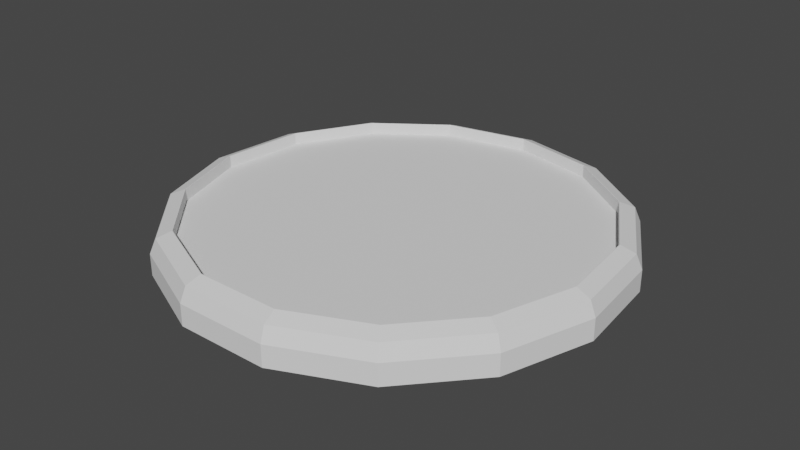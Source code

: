 # Source: Miernik_02.blend  (saved by Blender 2.83.19; exported with 4.5.12 LTS)
import bpy
from mathutils import Matrix  # noqa: F401  (used for matrix-valued properties, if any)

bpy.ops.wm.read_factory_settings(use_empty=True)
scene = bpy.context.scene
scene.name = 'Scene'

# ---- collections
col_collection = bpy.data.collections.new('Collection'); scene.collection.children.link(col_collection)

# ---- world
world_world = bpy.data.worlds.new('World'); scene.world = world_world
world_world.use_nodes = True; world_world.node_tree.nodes.clear()
_N = world_world.node_tree.nodes; _L = world_world.node_tree.links
n0 = _N.new('ShaderNodeOutputWorld'); n0.name = 'World Output'; n0.location = (300, 300)
n1 = _N.new('ShaderNodeBackground'); n1.name = 'Background'; n1.location = (10, 300)
n1.inputs[0].default_value = (0.05088, 0.05088, 0.05088, 1.0)
_L.new(n1.outputs[0], n0.inputs[0])
n0.is_active_output = True
world_world.color = (0.05088, 0.05088, 0.05088)
world_world.use_sun_shadow = False
world_world.sun_shadow_jitter_overblur = 0.0

# ---- meshes
me_circle = bpy.data.meshes.new('Circle')
me_circle.from_pydata([(8.389e-10, 0.9626, 0.0), (-0.3915, 0.8793, 0.0), (-0.7153, 0.6441, 0.0), (-0.9154, 0.2974, 0.0), (-0.9573, -0.1006, 0.0), (-0.8336, -0.4813, 0.0), (-0.5658, -0.7787, 0.0), (-0.2001, -0.9415, 0.0), (0.2001, -0.9415, 0.0), (0.5658, -0.7787, 0.0), (0.8336, -0.4813, 0.0), (0.9573, -0.1006, 0.0), (0.9154, 0.2974, 0.0), (0.7153, 0.6441, 0.0), (0.3915, 0.8793, 0.0), (-0.3542, 0.7955, 0.1794), (3.133e-09, 0.8708, 0.1794), (-0.6471, 0.5827, 0.1794), (-0.8281, 0.2691, 0.1794), (-0.866, -0.09102, 0.1794), (-0.7541, -0.4354, 0.1794), (-0.5118, -0.7045, 0.1794), (-0.181, -0.8517, 0.1794), (0.181, -0.8517, 0.1794), (0.5118, -0.7045, 0.1794), (0.7541, -0.4354, 0.1794), (0.866, -0.09102, 0.1794), (0.8281, 0.2691, 0.1794), (0.6471, 0.5827, 0.1794), (0.3542, 0.7955, 0.1794), (-0.3542, 0.7955, 0.1272), (3.217e-09, 0.8708, 0.1272), (-0.6471, 0.5827, 0.1272), (-0.8281, 0.2691, 0.1272), (-0.866, -0.09102, 0.1272), (-0.7541, -0.4354, 0.1272), (-0.5118, -0.7045, 0.1272), (-0.181, -0.8517, 0.1272), (0.181, -0.8517, 0.1272), (0.5118, -0.7045, 0.1272), (0.7541, -0.4354, 0.1272), (0.866, -0.09102, 0.1272), (0.8281, 0.2691, 0.1272), (0.6471, 0.5827, 0.1272), (0.3542, 0.7955, 0.1272), (-0.3915, 0.8793, 0.09209), (-0.3552, 0.7978, 0.1794), (-0.3809, 0.8554, 0.1539), (3.071e-09, 0.8732, 0.1794), (8.389e-10, 0.9626, 0.09209), (1.513e-09, 0.9364, 0.1539), (-0.7153, 0.6441, 0.09209), (-0.649, 0.5843, 0.1794), (-0.6959, 0.6266, 0.1539), (-0.9154, 0.2974, 0.09209), (-0.8305, 0.2698, 0.1794), (-0.8906, 0.2894, 0.1539), (-0.9573, -0.1006, 0.09209), (-0.8685, -0.09128, 0.1794), (-0.9313, -0.09788, 0.1539), (-0.8336, -0.4813, 0.09209), (-0.7563, -0.4366, 0.1794), (-0.8109, -0.4682, 0.1539), (-0.5658, -0.7787, 0.09209), (-0.5133, -0.7065, 0.1794), (-0.5504, -0.7576, 0.1539), (-0.2001, -0.9415, 0.09209), (-0.1816, -0.8542, 0.1794), (-0.1947, -0.9159, 0.1539), (0.2001, -0.9415, 0.09209), (0.1816, -0.8542, 0.1794), (0.1947, -0.9159, 0.1539), (0.5658, -0.7787, 0.09209), (0.5133, -0.7065, 0.1794), (0.5504, -0.7576, 0.1539), (0.8336, -0.4813, 0.09209), (0.7563, -0.4366, 0.1794), (0.8109, -0.4682, 0.1539), (0.9573, -0.1006, 0.09209), (0.8685, -0.09128, 0.1794), (0.9313, -0.09788, 0.1539), (0.9154, 0.2974, 0.09209), (0.8305, 0.2698, 0.1794), (0.8906, 0.2894, 0.1539), (0.7153, 0.6441, 0.09209), (0.649, 0.5843, 0.1794), (0.6959, 0.6266, 0.1539), (0.3915, 0.8793, 0.09209), (0.3552, 0.7978, 0.1794), (0.3809, 0.8554, 0.1539)], [], [(1, 0, 14, 13, 12, 11, 10, 9, 8, 7, 6, 5, 4, 3, 2), (85, 88, 29, 28), (82, 85, 28, 27), (64, 67, 22, 21), (67, 70, 23, 22), (52, 55, 18, 17), (70, 73, 24, 23), (46, 52, 17, 15), (73, 76, 25, 24), (88, 48, 16, 29), (76, 79, 26, 25), (55, 58, 19, 18), (79, 82, 27, 26), (58, 61, 20, 19), (12, 13, 84, 81), (61, 64, 21, 20), (19, 20, 35, 34), (5, 6, 63, 60), (13, 14, 87, 84), (6, 7, 66, 63), (14, 0, 49, 87), (7, 8, 69, 66), (0, 1, 45, 49), (8, 9, 72, 69), (1, 2, 51, 45), (9, 10, 75, 72), (2, 3, 54, 51), (10, 11, 78, 75), (3, 4, 57, 54), (11, 12, 81, 78), (4, 5, 60, 57), (30, 32, 33, 34, 35, 36, 37, 38, 39, 40, 41, 42, 43, 44, 31), (27, 28, 43, 42), (20, 21, 36, 35), (28, 29, 44, 43), (21, 22, 37, 36), (29, 16, 31, 44), (22, 23, 38, 37), (16, 15, 30, 31), (23, 24, 39, 38), (15, 17, 32, 30), (24, 25, 40, 39), (17, 18, 33, 32), (25, 26, 41, 40), (18, 19, 34, 33), (26, 27, 42, 41), (46, 48, 50, 47), (47, 50, 49, 45), (52, 46, 47, 53), (53, 47, 45, 51), (55, 52, 53, 56), (56, 53, 51, 54), (58, 55, 56, 59), (59, 56, 54, 57), (61, 58, 59, 62), (62, 59, 57, 60), (64, 61, 62, 65), (65, 62, 60, 63), (67, 64, 65, 68), (68, 65, 63, 66), (70, 67, 68, 71), (71, 68, 66, 69), (73, 70, 71, 74), (74, 71, 69, 72), (76, 73, 74, 77), (77, 74, 72, 75), (79, 76, 77, 80), (80, 77, 75, 78), (82, 79, 80, 83), (83, 80, 78, 81), (85, 82, 83, 86), (86, 83, 81, 84), (88, 85, 86, 89), (89, 86, 84, 87), (48, 88, 89, 50), (50, 89, 87, 49), (48, 46, 15, 16)])
_uv = me_circle.uv_layers.new(name='UVMap')
_uv.uv.foreach_set('vector', [0.5321, 0.763, 0.5424, 0.7727, 0.5481, 0.786, 0.5481, 0.8005, 0.5424, 0.8138, 0.5321, 0.8235, 0.5189, 0.828, 0.5051, 0.8265, 0.4931, 0.8192, 0.4849, 0.8075, 0.482, 0.7933, 0.4849, 0.7791, 0.4931, 0.7673, 0.5051, 0.76, 0.5189, 0.7585, 0.6006, 0.07854, 0.6843, 0.02803, 0.6845, 0.02869, 0.6011, 0.07906, 0.5438, 0.1603, 0.6006, 0.07854, 0.6011, 0.07906, 0.5444, 0.1606, 0.8724, 0.4695, 0.7805, 0.5007, 0.7804, 0.5, 0.8721, 0.4689, 0.7805, 0.5007, 0.6843, 0.4901, 0.6845, 0.4895, 0.7804, 0.5, 0.9442, 0.1163, 0.9836, 0.2086, 0.9829, 0.2087, 0.9437, 0.1167, 0.6843, 0.4901, 0.6006, 0.4396, 0.6011, 0.4391, 0.6845, 0.4895, 0.8724, 0.04869, 0.9442, 0.1163, 0.9437, 0.1167, 0.8721, 0.04929, 0.6006, 0.4396, 0.5438, 0.3579, 0.5444, 0.3576, 0.6011, 0.4391, 0.6843, 0.02803, 0.7805, 0.01747, 0.7804, 0.01816, 0.6845, 0.02869, 0.5438, 0.3579, 0.5237, 0.2591, 0.5244, 0.2591, 0.5444, 0.3576, 0.9836, 0.2086, 0.9836, 0.3096, 0.9829, 0.3094, 0.9829, 0.2087, 0.5237, 0.2591, 0.5438, 0.1603, 0.5444, 0.1606, 0.5244, 0.2591, 0.6102, 0.7989, 0.6051, 0.8109, 0.605, 0.8109, 0.6102, 0.7989, 0.4839, 0.8872, 0.4827, 0.8755, 0.4858, 0.8754, 0.4871, 0.8871, 0.9442, 0.4019, 0.8724, 0.4695, 0.8721, 0.4689, 0.9437, 0.4015, 0.5083, 0.8368, 0.5092, 0.828, 0.511, 0.828, 0.5101, 0.8368, 0.4966, 0.8397, 0.4978, 0.828, 0.5009, 0.8281, 0.4997, 0.8398, 0.4827, 0.8755, 0.482, 0.8613, 0.4852, 0.8612, 0.4858, 0.8754, 0.4956, 0.8397, 0.4959, 0.8539, 0.4927, 0.8539, 0.4924, 0.8397, 0.482, 0.8613, 0.482, 0.8471, 0.4852, 0.847, 0.4852, 0.8612, 0.4959, 0.8539, 0.4956, 0.8681, 0.4924, 0.8681, 0.4927, 0.8539, 0.482, 0.8471, 0.4827, 0.8354, 0.4858, 0.8353, 0.4852, 0.847, 0.4956, 0.8681, 0.4946, 0.8799, 0.4914, 0.8799, 0.4924, 0.8681, 0.4827, 0.8354, 0.4839, 0.8281, 0.4871, 0.828, 0.4858, 0.8353, 0.5026, 0.8682, 0.5019, 0.854, 0.5051, 0.8539, 0.5058, 0.8681, 0.4966, 0.8799, 0.4959, 0.8681, 0.4991, 0.8682, 0.4997, 0.8799, 0.5019, 0.854, 0.5019, 0.8398, 0.5051, 0.8397, 0.5051, 0.8539, 0.4959, 0.8681, 0.4959, 0.8539, 0.4991, 0.854, 0.4991, 0.8682, 0.5019, 0.8398, 0.5026, 0.8281, 0.5058, 0.828, 0.5051, 0.8397, 0.4959, 0.8539, 0.4966, 0.8397, 0.4997, 0.8398, 0.4991, 0.854, 0.6664, 0.08958, 0.6561, 0.1136, 0.6375, 0.1312, 0.6136, 0.1393, 0.5886, 0.1365, 0.5668, 0.1234, 0.552, 0.1021, 0.5468, 0.07645, 0.552, 0.05075, 0.5668, 0.02949, 0.5886, 0.01636, 0.6136, 0.01361, 0.6375, 0.02173, 0.6561, 0.03931, 0.6664, 0.06331, 0.5113, 0.84, 0.5122, 0.828, 0.514, 0.828, 0.5131, 0.84, 0.5151, 0.874, 0.5143, 0.862, 0.5161, 0.8619, 0.5169, 0.8739, 0.5175, 0.8651, 0.5169, 0.8531, 0.5187, 0.8531, 0.5193, 0.8651, 0.5143, 0.862, 0.514, 0.8488, 0.5158, 0.8488, 0.5161, 0.8619, 0.5169, 0.8531, 0.5169, 0.84, 0.5187, 0.84, 0.5187, 0.8531, 0.514, 0.8488, 0.5143, 0.8368, 0.5161, 0.8368, 0.5158, 0.8488, 0.5169, 0.84, 0.5175, 0.828, 0.5193, 0.828, 0.5187, 0.84, 0.5143, 0.8368, 0.5151, 0.828, 0.5169, 0.828, 0.5161, 0.8368, 0.5092, 0.874, 0.5083, 0.862, 0.5101, 0.8619, 0.511, 0.8739, 0.5122, 0.8739, 0.5113, 0.8651, 0.5131, 0.8651, 0.514, 0.874, 0.5083, 0.862, 0.508, 0.8488, 0.5098, 0.8488, 0.5101, 0.8619, 0.5113, 0.8651, 0.511, 0.8531, 0.5128, 0.8531, 0.5131, 0.8651, 0.508, 0.8488, 0.5083, 0.8368, 0.5101, 0.8368, 0.5098, 0.8488, 0.511, 0.8531, 0.5113, 0.84, 0.5131, 0.84, 0.5128, 0.8531, 0.5957, 0.7649, 0.5838, 0.7608, 0.584, 0.7585, 0.5968, 0.7629, 0.4881, 0.8359, 0.4874, 0.8474, 0.4852, 0.847, 0.4858, 0.8353, 0.6051, 0.7737, 0.5957, 0.7649, 0.5968, 0.7629, 0.6069, 0.7723, 0.4892, 0.8288, 0.4881, 0.8359, 0.4858, 0.8353, 0.4871, 0.828, 0.6102, 0.7857, 0.6051, 0.7737, 0.6069, 0.7723, 0.6124, 0.7852, 0.5013, 0.8678, 0.5019, 0.8793, 0.4997, 0.8799, 0.4991, 0.8682, 0.6102, 0.7989, 0.6102, 0.7857, 0.6124, 0.7852, 0.6124, 0.7994, 0.5013, 0.854, 0.5013, 0.8678, 0.4991, 0.8682, 0.4991, 0.854, 0.6051, 0.8109, 0.6102, 0.7989, 0.6124, 0.7994, 0.6069, 0.8123, 0.5019, 0.8402, 0.5013, 0.854, 0.4991, 0.854, 0.4997, 0.8398, 0.5957, 0.8197, 0.6051, 0.8109, 0.6069, 0.8123, 0.5968, 0.8217, 0.4902, 0.8401, 0.4892, 0.8287, 0.4914, 0.828, 0.4924, 0.8397, 0.5838, 0.8238, 0.5957, 0.8197, 0.5968, 0.8217, 0.584, 0.8261, 0.4905, 0.8539, 0.4902, 0.8401, 0.4924, 0.8397, 0.4927, 0.8539, 0.5712, 0.8224, 0.5838, 0.8238, 0.584, 0.8261, 0.5705, 0.8246, 0.4902, 0.8677, 0.4905, 0.8539, 0.4927, 0.8539, 0.4924, 0.8681, 0.5603, 0.8158, 0.5712, 0.8224, 0.5705, 0.8246, 0.5588, 0.8176, 0.4892, 0.8792, 0.4902, 0.8677, 0.4924, 0.8681, 0.4914, 0.8799, 0.5529, 0.8052, 0.5603, 0.8158, 0.5588, 0.8176, 0.5509, 0.8061, 0.5074, 0.8539, 0.508, 0.8677, 0.5058, 0.8681, 0.5051, 0.8539, 0.5503, 0.7923, 0.5529, 0.8052, 0.5509, 0.8061, 0.5481, 0.7923, 0.5074, 0.8401, 0.5074, 0.8539, 0.5051, 0.8539, 0.5051, 0.8397, 0.5529, 0.7794, 0.5503, 0.7923, 0.5481, 0.7923, 0.5509, 0.7785, 0.508, 0.8286, 0.5074, 0.8401, 0.5051, 0.8397, 0.5058, 0.828, 0.5603, 0.7688, 0.5529, 0.7794, 0.5509, 0.7785, 0.5588, 0.7671, 0.4881, 0.875, 0.4892, 0.8864, 0.4871, 0.8871, 0.4858, 0.8754, 0.5712, 0.7622, 0.5603, 0.7688, 0.5588, 0.7671, 0.5705, 0.76, 0.4874, 0.8612, 0.4881, 0.875, 0.4858, 0.8754, 0.4852, 0.8612, 0.5838, 0.7608, 0.5712, 0.7622, 0.5705, 0.76, 0.584, 0.7585, 0.4874, 0.8474, 0.4874, 0.8612, 0.4852, 0.8612, 0.4852, 0.847, 0.7805, 0.01747, 0.8724, 0.04869, 0.8721, 0.04929, 0.7804, 0.01816])
me_circle.use_remesh_fix_poles = True
me_circle.use_remesh_preserve_attributes = False
me_circle.use_mirror_vertex_groups = False
me_circle.update()

# ---- objects
ob_circle = bpy.data.objects.new('Circle', me_circle)

# ---- transforms, parenting, visibility, modifiers, constraints
ob_circle.location = (0.0, 0.0, 0.0)
ob_circle.scale = (1.596, 1.596, 1.596)
ob_circle.lineart.crease_threshold = 0.0

# ---- collection membership
col_collection.objects.link(ob_circle)

# ---- scene / render settings (as saved in the file)
scene.frame_start = 1; scene.frame_end = 250; scene.frame_set(1)
scene.render.engine = 'BLENDER_EEVEE_NEXT'
scene.cycles.use_denoising = False
scene.cycles.samples = 128
scene.cycles.sampling_pattern = 'TABULATED_SOBOL'
scene.cycles.use_adaptive_sampling = False
scene.cycles.use_light_tree = False
scene.view_settings.view_transform = 'Filmic'
bpy.context.view_layer.update()

# ---- added for rendering (the .blend has no active camera and no usable light): camera, sun
cam_auto = bpy.data.cameras.new('AutoCamera')
cam_auto.lens = 50.0
cam_auto.sensor_width = 36.0
cam_auto.clip_end = 1000.0
ob_auto_camera = bpy.data.objects.new('AutoCamera', cam_auto)
scene.collection.objects.link(ob_auto_camera)
ob_auto_camera.location = (3.99646, -4.77897, 3.34038)
ob_auto_camera.rotation_euler = (1.09748, -7.21219e-08, 0.694738)
scene.camera = ob_auto_camera
light_auto_sun = bpy.data.lights.new('AutoSun', 'SUN')
light_auto_sun.energy = 3.0
light_auto_sun.angle = 0.0523599
ob_auto_sun = bpy.data.objects.new('AutoSun', light_auto_sun)
scene.collection.objects.link(ob_auto_sun)
ob_auto_sun.rotation_euler = (0.872665, 0.174533, 0.523599)
bpy.context.view_layer.update()
